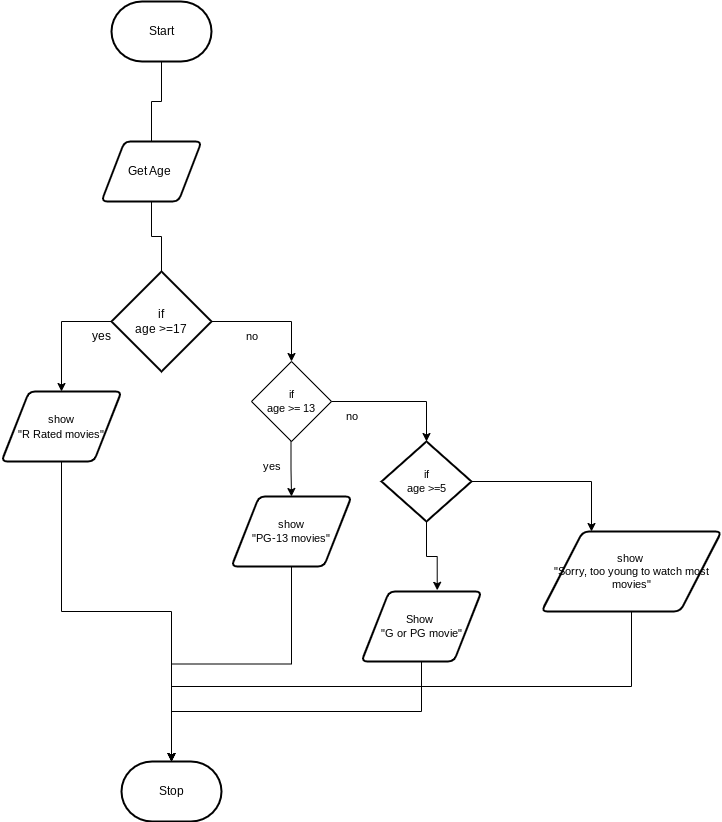

The diagram above was exported from draw.io. Its source (the exported page's mxGraphModel, read from the mxfile embedded in the PNG):
<mxGraphModel dx="1086" dy="708" grid="1" gridSize="10" guides="1" tooltips="1" connect="1" arrows="1" fold="1" page="1" pageScale="1" pageWidth="850" pageHeight="1100" math="0" shadow="0">
  <root>
    <mxCell id="0" />
    <mxCell id="1" parent="0" />
    <mxCell id="4" style="edgeStyle=orthogonalEdgeStyle;html=1;rounded=0;startArrow=none;exitX=1;exitY=0.5;exitDx=0;exitDy=0;exitPerimeter=0;" parent="1" source="7" target="18" edge="1">
      <mxGeometry relative="1" as="geometry">
        <mxPoint x="290" y="530" as="sourcePoint" />
        <mxPoint x="410" y="380" as="targetPoint" />
        <Array as="points">
          <mxPoint x="410" y="340" />
        </Array>
      </mxGeometry>
    </mxCell>
    <mxCell id="2" value="Start" style="strokeWidth=2;html=1;shape=mxgraph.flowchart.terminator;whiteSpace=wrap;" parent="1" vertex="1">
      <mxGeometry x="230" y="20" width="100" height="60" as="geometry" />
    </mxCell>
    <mxCell id="3" value="Stop" style="strokeWidth=2;html=1;shape=mxgraph.flowchart.terminator;whiteSpace=wrap;" parent="1" vertex="1">
      <mxGeometry x="240" y="780" width="100" height="60" as="geometry" />
    </mxCell>
    <mxCell id="6" value="" style="edgeStyle=orthogonalEdgeStyle;html=1;rounded=0;endArrow=none;" edge="1" parent="1" source="2" target="5">
      <mxGeometry relative="1" as="geometry">
        <mxPoint x="280" y="80" as="sourcePoint" />
        <mxPoint x="280" y="450" as="targetPoint" />
      </mxGeometry>
    </mxCell>
    <mxCell id="5" value="Get Age&amp;nbsp;" style="shape=parallelogram;html=1;strokeWidth=2;perimeter=parallelogramPerimeter;whiteSpace=wrap;rounded=1;arcSize=12;size=0.23;" vertex="1" parent="1">
      <mxGeometry x="220" y="160" width="100" height="60" as="geometry" />
    </mxCell>
    <mxCell id="8" value="" style="edgeStyle=orthogonalEdgeStyle;html=1;rounded=0;startArrow=none;endArrow=none;" edge="1" parent="1" source="5" target="7">
      <mxGeometry relative="1" as="geometry">
        <mxPoint x="270" y="220" as="sourcePoint" />
        <mxPoint x="280" y="450" as="targetPoint" />
      </mxGeometry>
    </mxCell>
    <mxCell id="13" style="edgeStyle=orthogonalEdgeStyle;html=1;exitX=0;exitY=0.5;exitDx=0;exitDy=0;exitPerimeter=0;rounded=0;entryX=0.5;entryY=0;entryDx=0;entryDy=0;" edge="1" parent="1" source="7" target="15">
      <mxGeometry relative="1" as="geometry">
        <mxPoint x="200" y="400" as="targetPoint" />
      </mxGeometry>
    </mxCell>
    <mxCell id="7" value="if&lt;br&gt;age &amp;gt;=17" style="strokeWidth=2;html=1;shape=mxgraph.flowchart.decision;whiteSpace=wrap;" vertex="1" parent="1">
      <mxGeometry x="230" y="290" width="100" height="100" as="geometry" />
    </mxCell>
    <mxCell id="14" value="yes" style="text;html=1;align=center;verticalAlign=middle;resizable=0;points=[];autosize=1;strokeColor=none;fillColor=none;" vertex="1" parent="1">
      <mxGeometry x="200" y="340" width="40" height="30" as="geometry" />
    </mxCell>
    <mxCell id="16" style="edgeStyle=orthogonalEdgeStyle;rounded=0;html=1;exitX=0.5;exitY=1;exitDx=0;exitDy=0;fontSize=11;entryX=0.5;entryY=0;entryDx=0;entryDy=0;entryPerimeter=0;" edge="1" parent="1" source="15" target="3">
      <mxGeometry relative="1" as="geometry">
        <mxPoint x="280" y="770" as="targetPoint" />
      </mxGeometry>
    </mxCell>
    <mxCell id="15" value="&lt;font style=&quot;font-size: 11px;&quot;&gt;show&lt;br&gt;&quot;R Rated movies&quot;&lt;/font&gt;" style="shape=parallelogram;html=1;strokeWidth=2;perimeter=parallelogramPerimeter;whiteSpace=wrap;rounded=1;arcSize=12;size=0.23;" vertex="1" parent="1">
      <mxGeometry x="120" y="410" width="120" height="70" as="geometry" />
    </mxCell>
    <mxCell id="17" value="no" style="text;html=1;align=center;verticalAlign=middle;resizable=0;points=[];autosize=1;strokeColor=none;fillColor=none;fontSize=11;" vertex="1" parent="1">
      <mxGeometry x="350" y="340" width="40" height="30" as="geometry" />
    </mxCell>
    <mxCell id="18" value="if&lt;br&gt;age &amp;gt;= 13" style="rhombus;whiteSpace=wrap;html=1;fontSize=11;" vertex="1" parent="1">
      <mxGeometry x="370" y="380" width="80" height="80" as="geometry" />
    </mxCell>
    <mxCell id="19" value="" style="endArrow=classic;html=1;rounded=0;fontSize=11;entryX=0.5;entryY=0;entryDx=0;entryDy=0;edgeStyle=orthogonalEdgeStyle;" edge="1" parent="1" target="20">
      <mxGeometry width="50" height="50" relative="1" as="geometry">
        <mxPoint x="409.5" y="460" as="sourcePoint" />
        <mxPoint x="409.5" y="530" as="targetPoint" />
      </mxGeometry>
    </mxCell>
    <mxCell id="20" value="show&lt;br&gt;&quot;PG-13 movies&quot;" style="shape=parallelogram;html=1;strokeWidth=2;perimeter=parallelogramPerimeter;whiteSpace=wrap;rounded=1;arcSize=12;size=0.23;fontSize=11;" vertex="1" parent="1">
      <mxGeometry x="350" y="515" width="120" height="70" as="geometry" />
    </mxCell>
    <mxCell id="21" value="yes" style="text;html=1;align=center;verticalAlign=middle;resizable=0;points=[];autosize=1;strokeColor=none;fillColor=none;fontSize=11;" vertex="1" parent="1">
      <mxGeometry x="370" y="470" width="40" height="30" as="geometry" />
    </mxCell>
    <mxCell id="22" value="" style="endArrow=classic;html=1;rounded=0;fontSize=11;exitX=1;exitY=0.5;exitDx=0;exitDy=0;edgeStyle=orthogonalEdgeStyle;entryX=0.5;entryY=0;entryDx=0;entryDy=0;entryPerimeter=0;" edge="1" parent="1" source="18" target="26">
      <mxGeometry width="50" height="50" relative="1" as="geometry">
        <mxPoint x="400" y="530" as="sourcePoint" />
        <mxPoint x="490" y="470" as="targetPoint" />
      </mxGeometry>
    </mxCell>
    <mxCell id="23" value="no" style="text;html=1;align=center;verticalAlign=middle;resizable=0;points=[];autosize=1;strokeColor=none;fillColor=none;fontSize=11;" vertex="1" parent="1">
      <mxGeometry x="450" y="420" width="40" height="30" as="geometry" />
    </mxCell>
    <mxCell id="25" value="" style="endArrow=classic;html=1;rounded=0;fontSize=11;entryX=0.5;entryY=0;entryDx=0;entryDy=0;entryPerimeter=0;exitX=0.5;exitY=1;exitDx=0;exitDy=0;edgeStyle=orthogonalEdgeStyle;" edge="1" parent="1" source="20" target="3">
      <mxGeometry width="50" height="50" relative="1" as="geometry">
        <mxPoint x="400" y="530" as="sourcePoint" />
        <mxPoint x="450" y="480" as="targetPoint" />
      </mxGeometry>
    </mxCell>
    <mxCell id="27" style="edgeStyle=orthogonalEdgeStyle;rounded=0;html=1;exitX=0.5;exitY=1;exitDx=0;exitDy=0;exitPerimeter=0;fontSize=11;entryX=0.631;entryY=-0.017;entryDx=0;entryDy=0;entryPerimeter=0;" edge="1" parent="1" source="26" target="30">
      <mxGeometry relative="1" as="geometry">
        <mxPoint x="545" y="610" as="targetPoint" />
      </mxGeometry>
    </mxCell>
    <mxCell id="28" style="edgeStyle=orthogonalEdgeStyle;rounded=0;html=1;exitX=1;exitY=0.5;exitDx=0;exitDy=0;exitPerimeter=0;fontSize=11;" edge="1" parent="1" source="26">
      <mxGeometry relative="1" as="geometry">
        <mxPoint x="710" y="550" as="targetPoint" />
      </mxGeometry>
    </mxCell>
    <mxCell id="26" value="if&lt;br&gt;age &amp;gt;=5" style="strokeWidth=2;html=1;shape=mxgraph.flowchart.decision;whiteSpace=wrap;fontSize=11;" vertex="1" parent="1">
      <mxGeometry x="500" y="460" width="90" height="80" as="geometry" />
    </mxCell>
    <mxCell id="32" style="edgeStyle=orthogonalEdgeStyle;rounded=0;html=1;exitX=0.5;exitY=1;exitDx=0;exitDy=0;fontSize=11;" edge="1" parent="1" source="29">
      <mxGeometry relative="1" as="geometry">
        <mxPoint x="290" y="780" as="targetPoint" />
      </mxGeometry>
    </mxCell>
    <mxCell id="29" value="&lt;font style=&quot;font-size: 11px;&quot;&gt;show&amp;nbsp;&lt;br&gt;&quot;Sorry, too young to watch most movies&quot;&lt;/font&gt;" style="shape=parallelogram;html=1;strokeWidth=2;perimeter=parallelogramPerimeter;whiteSpace=wrap;rounded=1;arcSize=12;size=0.23;fontSize=11;" vertex="1" parent="1">
      <mxGeometry x="660" y="550" width="180" height="80" as="geometry" />
    </mxCell>
    <mxCell id="31" style="edgeStyle=orthogonalEdgeStyle;rounded=0;html=1;exitX=0.5;exitY=1;exitDx=0;exitDy=0;entryX=0.5;entryY=0;entryDx=0;entryDy=0;entryPerimeter=0;fontSize=11;" edge="1" parent="1" source="30" target="3">
      <mxGeometry relative="1" as="geometry" />
    </mxCell>
    <mxCell id="30" value="Show&amp;nbsp;&lt;br&gt;&quot;G or PG movie&quot;" style="shape=parallelogram;html=1;strokeWidth=2;perimeter=parallelogramPerimeter;whiteSpace=wrap;rounded=1;arcSize=12;size=0.23;fontSize=11;" vertex="1" parent="1">
      <mxGeometry x="480" y="610" width="120" height="70" as="geometry" />
    </mxCell>
  </root>
</mxGraphModel>